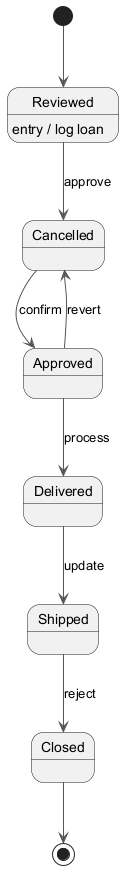

The diagram above was rendered by PlantUML. Its source (embedded in the PNG):
@startuml
skinparam backgroundColor #FFFFFF
skinparam classBackgroundColor #F3E5F5
skinparam classBorderColor #6A1B9A
skinparam ArrowColor #555555
[*] --> Reviewed
Reviewed --> Cancelled : approve
Reviewed : entry / log loan
Cancelled --> Approved : confirm
Approved --> Delivered : process
Delivered --> Shipped : update
Shipped --> Closed : reject
Approved --> Cancelled : revert
Closed --> [*]
@enduml